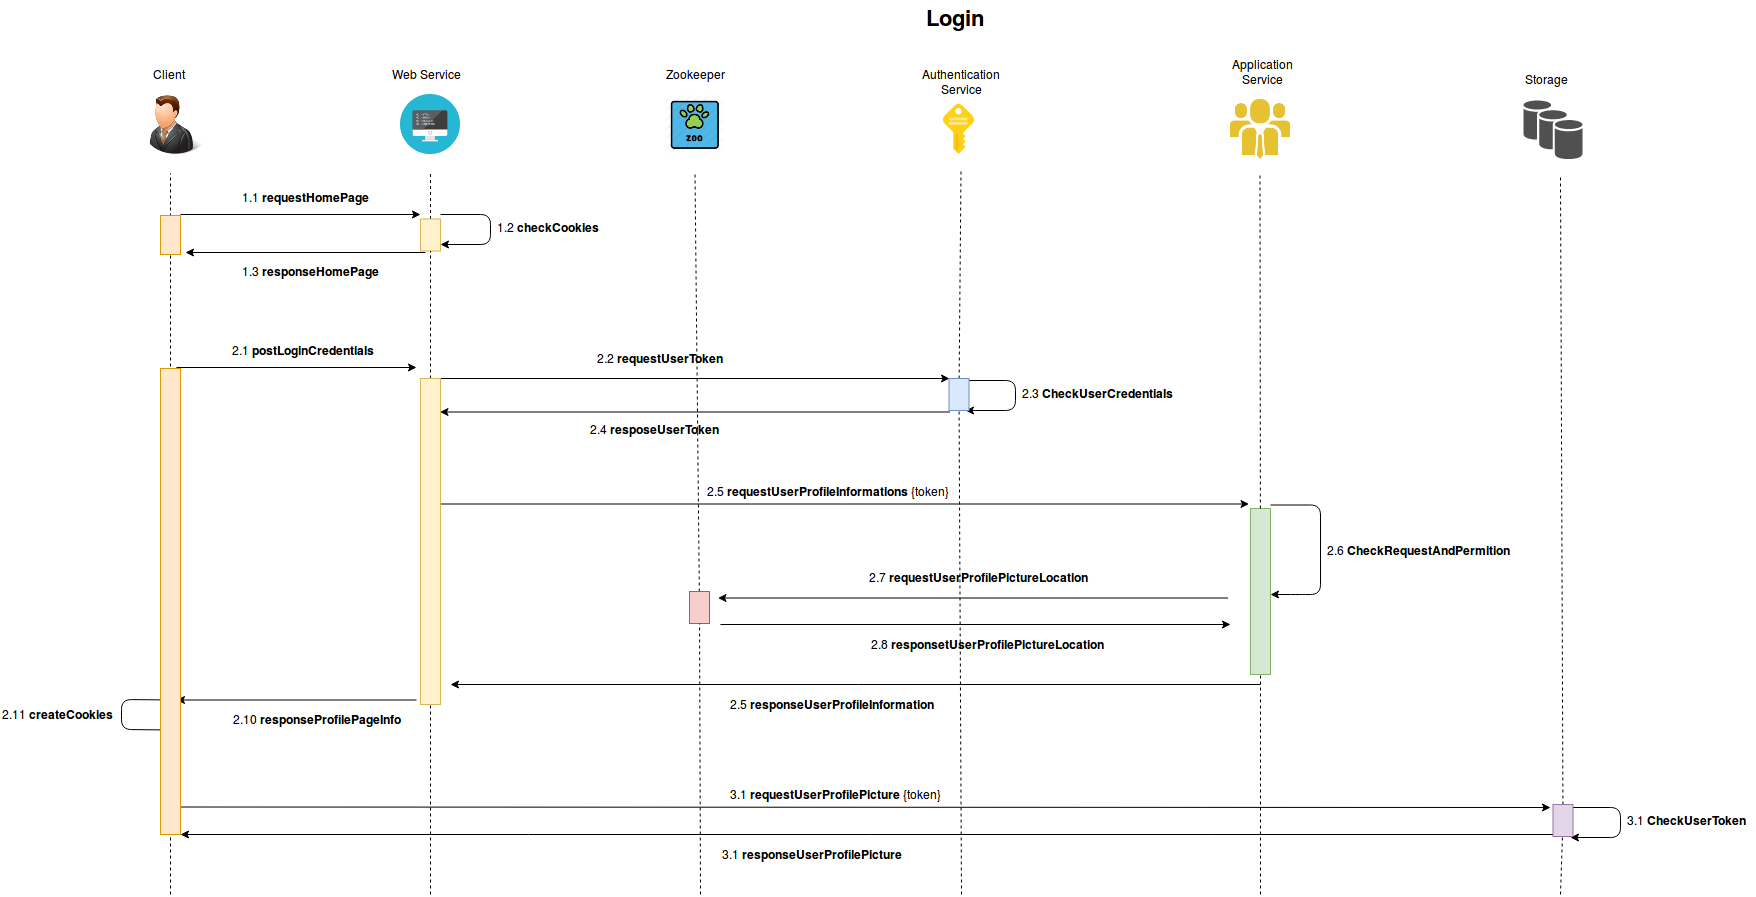

The diagram above was exported from draw.io. Its source (the exported page's mxGraphModel, read from the mxfile embedded in the PNG):
<mxGraphModel dx="2490" dy="925" grid="1" gridSize="10" guides="1" tooltips="1" connect="1" arrows="1" fold="1" page="1" pageScale="1" pageWidth="850" pageHeight="1100" math="0" shadow="0">
  <root>
    <mxCell id="0" />
    <mxCell id="1" parent="0" />
    <mxCell id="RfDkcmvjcsdOuK-tTO1_-33" value="" style="rounded=0;whiteSpace=wrap;html=1;fillColor=#d5e8d4;strokeColor=#82b366;" parent="1" vertex="1">
      <mxGeometry x="1050" y="534" width="20" height="166" as="geometry" />
    </mxCell>
    <mxCell id="bU-XgeF41ZW1ZIffrJXJ-2" value="" style="shape=image;html=1;verticalAlign=top;verticalLabelPosition=bottom;labelBackgroundColor=#ffffff;imageAspect=0;aspect=fixed;image=https://cdn0.iconfinder.com/data/icons/kameleon-free-pack-rounded/110/Coding-Html-128.png" parent="1" vertex="1">
      <mxGeometry x="200" y="120" width="60" height="60" as="geometry" />
    </mxCell>
    <mxCell id="bU-XgeF41ZW1ZIffrJXJ-3" value="" style="shape=image;html=1;verticalAlign=top;verticalLabelPosition=bottom;labelBackgroundColor=#ffffff;imageAspect=0;aspect=fixed;image=https://cdn1.iconfinder.com/data/icons/IconsLandVistaPeopleIconsDemo/128/Client_Male_Light.png" parent="1" vertex="1">
      <mxGeometry x="-54" y="120" width="60" height="60" as="geometry" />
    </mxCell>
    <mxCell id="bU-XgeF41ZW1ZIffrJXJ-4" value="" style="aspect=fixed;html=1;perimeter=none;align=center;shadow=0;dashed=0;image;fontSize=12;image=img/lib/mscae/Key.svg;" parent="1" vertex="1">
      <mxGeometry x="743" y="130" width="31" height="50" as="geometry" />
    </mxCell>
    <mxCell id="bU-XgeF41ZW1ZIffrJXJ-5" value="Client" style="text;html=1;resizable=0;points=[];autosize=1;align=left;verticalAlign=top;spacingTop=-4;" parent="1" vertex="1">
      <mxGeometry x="-49" y="90" width="50" height="20" as="geometry" />
    </mxCell>
    <mxCell id="bU-XgeF41ZW1ZIffrJXJ-6" value="&lt;div&gt;Web Service&lt;/div&gt;&lt;div&gt;&lt;br&gt;&lt;/div&gt;" style="text;html=1;resizable=0;points=[];autosize=1;align=left;verticalAlign=top;spacingTop=-4;" parent="1" vertex="1">
      <mxGeometry x="190" y="90" width="80" height="30" as="geometry" />
    </mxCell>
    <mxCell id="bU-XgeF41ZW1ZIffrJXJ-7" value="&lt;div&gt;Authentication &lt;br&gt;&lt;/div&gt;&lt;div align=&quot;center&quot;&gt;Service&lt;/div&gt;" style="text;html=1;resizable=0;points=[];autosize=1;align=left;verticalAlign=top;spacingTop=-4;" parent="1" vertex="1">
      <mxGeometry x="720" y="90" width="90" height="30" as="geometry" />
    </mxCell>
    <mxCell id="bU-XgeF41ZW1ZIffrJXJ-9" value="" style="shape=image;html=1;verticalAlign=top;verticalLabelPosition=bottom;labelBackgroundColor=#ffffff;imageAspect=0;aspect=fixed;image=https://cdn1.iconfinder.com/data/icons/business-488/128/17-128.png" parent="1" vertex="1">
      <mxGeometry x="1030" y="125" width="60" height="60" as="geometry" />
    </mxCell>
    <mxCell id="bU-XgeF41ZW1ZIffrJXJ-11" value="&lt;div align=&quot;center&quot;&gt;Application&lt;/div&gt;&lt;div align=&quot;center&quot;&gt;Service&lt;br&gt;&lt;/div&gt;" style="text;html=1;resizable=0;points=[];autosize=1;align=left;verticalAlign=top;spacingTop=-4;" parent="1" vertex="1">
      <mxGeometry x="1030" y="80" width="80" height="30" as="geometry" />
    </mxCell>
    <mxCell id="bU-XgeF41ZW1ZIffrJXJ-13" value="" style="endArrow=none;dashed=1;html=1;strokeWidth=1;" parent="1" source="RfDkcmvjcsdOuK-tTO1_-42" edge="1">
      <mxGeometry width="50" height="50" relative="1" as="geometry">
        <mxPoint x="230" y="920" as="sourcePoint" />
        <mxPoint x="230" y="199" as="targetPoint" />
      </mxGeometry>
    </mxCell>
    <mxCell id="bU-XgeF41ZW1ZIffrJXJ-14" value="" style="endArrow=none;dashed=1;html=1;strokeWidth=1;" parent="1" source="RfDkcmvjcsdOuK-tTO1_-37" edge="1">
      <mxGeometry width="50" height="50" relative="1" as="geometry">
        <mxPoint x="500" y="920" as="sourcePoint" />
        <mxPoint x="494.5" y="198" as="targetPoint" />
      </mxGeometry>
    </mxCell>
    <mxCell id="bU-XgeF41ZW1ZIffrJXJ-15" value="" style="endArrow=none;dashed=1;html=1;strokeWidth=1;" parent="1" source="RfDkcmvjcsdOuK-tTO1_-35" edge="1">
      <mxGeometry width="50" height="50" relative="1" as="geometry">
        <mxPoint x="761" y="920" as="sourcePoint" />
        <mxPoint x="760.5" y="197" as="targetPoint" />
      </mxGeometry>
    </mxCell>
    <mxCell id="bU-XgeF41ZW1ZIffrJXJ-16" value="&lt;font style=&quot;font-size: 22px&quot;&gt;&lt;b&gt;Login&lt;br&gt;&lt;/b&gt;&lt;/font&gt;" style="text;html=1;resizable=0;points=[];autosize=1;align=left;verticalAlign=top;spacingTop=-4;" parent="1" vertex="1">
      <mxGeometry x="724" y="26" width="70" height="20" as="geometry" />
    </mxCell>
    <mxCell id="bU-XgeF41ZW1ZIffrJXJ-17" value="" style="endArrow=classic;html=1;strokeWidth=1;" parent="1" edge="1">
      <mxGeometry width="50" height="50" relative="1" as="geometry">
        <mxPoint x="-20" y="240" as="sourcePoint" />
        <mxPoint x="220" y="240" as="targetPoint" />
      </mxGeometry>
    </mxCell>
    <mxCell id="bU-XgeF41ZW1ZIffrJXJ-18" value="1.1 &lt;b&gt;requestHomePage&lt;/b&gt;" style="text;html=1;resizable=0;points=[];autosize=1;align=left;verticalAlign=top;spacingTop=-4;" parent="1" vertex="1">
      <mxGeometry x="40" y="213" width="140" height="20" as="geometry" />
    </mxCell>
    <mxCell id="bU-XgeF41ZW1ZIffrJXJ-19" value="" style="endArrow=classic;html=1;strokeWidth=1;" parent="1" edge="1">
      <mxGeometry width="50" height="50" relative="1" as="geometry">
        <mxPoint x="225" y="278" as="sourcePoint" />
        <mxPoint x="-15" y="278" as="targetPoint" />
      </mxGeometry>
    </mxCell>
    <mxCell id="bU-XgeF41ZW1ZIffrJXJ-20" value="1.3 &lt;b&gt;responseHomePage&lt;/b&gt;" style="text;html=1;resizable=0;points=[];autosize=1;align=left;verticalAlign=top;spacingTop=-4;" parent="1" vertex="1">
      <mxGeometry x="40" y="287" width="150" height="20" as="geometry" />
    </mxCell>
    <mxCell id="bU-XgeF41ZW1ZIffrJXJ-24" value="" style="shape=image;html=1;verticalAlign=top;verticalLabelPosition=bottom;labelBackgroundColor=#ffffff;imageAspect=0;aspect=fixed;image=https://cdn1.iconfinder.com/data/icons/animals-96/300/zoo-animal-pet-wild-domestic-128.png" parent="1" vertex="1">
      <mxGeometry x="464" y="120" width="60" height="60" as="geometry" />
    </mxCell>
    <mxCell id="bU-XgeF41ZW1ZIffrJXJ-25" value="" style="endArrow=none;dashed=1;html=1;strokeWidth=1;" parent="1" source="RfDkcmvjcsdOuK-tTO1_-33" edge="1">
      <mxGeometry width="50" height="50" relative="1" as="geometry">
        <mxPoint x="1060" y="920" as="sourcePoint" />
        <mxPoint x="1059.5" y="200" as="targetPoint" />
      </mxGeometry>
    </mxCell>
    <mxCell id="bU-XgeF41ZW1ZIffrJXJ-26" value="&lt;div&gt;Zookeeper&lt;/div&gt;&lt;div&gt;&lt;br&gt;&lt;/div&gt;" style="text;html=1;resizable=0;points=[];autosize=1;align=left;verticalAlign=top;spacingTop=-4;" parent="1" vertex="1">
      <mxGeometry x="464" y="90" width="70" height="30" as="geometry" />
    </mxCell>
    <mxCell id="bU-XgeF41ZW1ZIffrJXJ-34" value="" style="endArrow=classic;html=1;strokeWidth=1;" parent="1" edge="1">
      <mxGeometry width="50" height="50" relative="1" as="geometry">
        <mxPoint x="-24" y="393" as="sourcePoint" />
        <mxPoint x="216" y="393" as="targetPoint" />
      </mxGeometry>
    </mxCell>
    <mxCell id="bU-XgeF41ZW1ZIffrJXJ-35" value="2.1 &lt;b&gt;postLoginCredentials&lt;/b&gt;" style="text;html=1;resizable=0;points=[];autosize=1;align=left;verticalAlign=top;spacingTop=-4;" parent="1" vertex="1">
      <mxGeometry x="30" y="366" width="160" height="20" as="geometry" />
    </mxCell>
    <mxCell id="bU-XgeF41ZW1ZIffrJXJ-36" value="" style="endArrow=classic;html=1;strokeWidth=1;" parent="1" edge="1">
      <mxGeometry width="50" height="50" relative="1" as="geometry">
        <mxPoint x="520" y="650" as="sourcePoint" />
        <mxPoint x="1030" y="650" as="targetPoint" />
      </mxGeometry>
    </mxCell>
    <mxCell id="bU-XgeF41ZW1ZIffrJXJ-37" value="2.8 &lt;b&gt;responsetUserProfilePictureLocation &lt;/b&gt;&lt;b&gt;&lt;br&gt;&lt;/b&gt;" style="text;html=1;resizable=0;points=[];autosize=1;align=left;verticalAlign=top;spacingTop=-4;" parent="1" vertex="1">
      <mxGeometry x="669" y="660" width="250" height="20" as="geometry" />
    </mxCell>
    <mxCell id="bU-XgeF41ZW1ZIffrJXJ-38" value="" style="endArrow=classic;html=1;strokeWidth=1;" parent="1" edge="1">
      <mxGeometry width="50" height="50" relative="1" as="geometry">
        <mxPoint x="1027.5" y="623.5" as="sourcePoint" />
        <mxPoint x="517.5" y="623.5" as="targetPoint" />
      </mxGeometry>
    </mxCell>
    <mxCell id="bU-XgeF41ZW1ZIffrJXJ-39" value="2.7 &lt;b&gt;requestUserProfilePictureLocation &lt;/b&gt;&lt;b&gt;&lt;br&gt;&lt;/b&gt;" style="text;html=1;resizable=0;points=[];autosize=1;align=left;verticalAlign=top;spacingTop=-4;" parent="1" vertex="1">
      <mxGeometry x="666.5" y="593.5" width="230" height="20" as="geometry" />
    </mxCell>
    <mxCell id="bU-XgeF41ZW1ZIffrJXJ-42" value="" style="endArrow=classic;html=1;strokeWidth=1;" parent="1" edge="1">
      <mxGeometry width="50" height="50" relative="1" as="geometry">
        <mxPoint x="238.5" y="529.5" as="sourcePoint" />
        <mxPoint x="1048.5" y="529.5" as="targetPoint" />
      </mxGeometry>
    </mxCell>
    <mxCell id="bU-XgeF41ZW1ZIffrJXJ-43" value="2.5 &lt;b&gt;requestUserProfileInformations&lt;/b&gt; {token}" style="text;html=1;resizable=0;points=[];autosize=1;align=left;verticalAlign=top;spacingTop=-4;" parent="1" vertex="1">
      <mxGeometry x="505" y="507" width="260" height="20" as="geometry" />
    </mxCell>
    <mxCell id="bU-XgeF41ZW1ZIffrJXJ-44" value="" style="endArrow=classic;html=1;strokeWidth=1;" parent="1" edge="1">
      <mxGeometry width="50" height="50" relative="1" as="geometry">
        <mxPoint x="1060" y="710" as="sourcePoint" />
        <mxPoint x="250" y="710" as="targetPoint" />
      </mxGeometry>
    </mxCell>
    <mxCell id="bU-XgeF41ZW1ZIffrJXJ-45" value="" style="shadow=0;dashed=0;html=1;strokeColor=none;fillColor=#505050;labelPosition=center;verticalLabelPosition=bottom;verticalAlign=top;outlineConnect=0;align=center;shape=mxgraph.office.databases.database_availability_group;" parent="1" vertex="1">
      <mxGeometry x="1323" y="126" width="59" height="59" as="geometry" />
    </mxCell>
    <mxCell id="bU-XgeF41ZW1ZIffrJXJ-46" value="Storage" style="text;html=1;resizable=0;points=[];autosize=1;align=left;verticalAlign=top;spacingTop=-4;" parent="1" vertex="1">
      <mxGeometry x="1323" y="95" width="60" height="20" as="geometry" />
    </mxCell>
    <mxCell id="bU-XgeF41ZW1ZIffrJXJ-47" value="" style="endArrow=none;dashed=1;html=1;strokeWidth=1;" parent="1" source="RfDkcmvjcsdOuK-tTO1_-39" edge="1">
      <mxGeometry width="50" height="50" relative="1" as="geometry">
        <mxPoint x="1360" y="920" as="sourcePoint" />
        <mxPoint x="1360" y="200.5" as="targetPoint" />
      </mxGeometry>
    </mxCell>
    <mxCell id="RfDkcmvjcsdOuK-tTO1_-1" value="" style="endArrow=classic;html=1;" parent="1" edge="1">
      <mxGeometry width="50" height="50" relative="1" as="geometry">
        <mxPoint x="240" y="240" as="sourcePoint" />
        <mxPoint x="240" y="270" as="targetPoint" />
        <Array as="points">
          <mxPoint x="290" y="240" />
          <mxPoint x="290" y="270" />
        </Array>
      </mxGeometry>
    </mxCell>
    <mxCell id="RfDkcmvjcsdOuK-tTO1_-2" value="1.2 &lt;b&gt;checkCookies&lt;/b&gt;" style="text;html=1;resizable=0;points=[];autosize=1;align=left;verticalAlign=top;spacingTop=-4;" parent="1" vertex="1">
      <mxGeometry x="295" y="243" width="120" height="20" as="geometry" />
    </mxCell>
    <mxCell id="RfDkcmvjcsdOuK-tTO1_-5" value="" style="endArrow=classic;html=1;strokeWidth=1;" parent="1" edge="1">
      <mxGeometry width="50" height="50" relative="1" as="geometry">
        <mxPoint x="239" y="404" as="sourcePoint" />
        <mxPoint x="749" y="404" as="targetPoint" />
      </mxGeometry>
    </mxCell>
    <mxCell id="RfDkcmvjcsdOuK-tTO1_-6" value="2.2 &lt;b&gt;requestUserToken&lt;/b&gt; " style="text;html=1;resizable=0;points=[];autosize=1;align=left;verticalAlign=top;spacingTop=-4;" parent="1" vertex="1">
      <mxGeometry x="395" y="374" width="140" height="20" as="geometry" />
    </mxCell>
    <mxCell id="RfDkcmvjcsdOuK-tTO1_-7" value="" style="endArrow=classic;html=1;strokeWidth=1;" parent="1" edge="1">
      <mxGeometry width="50" height="50" relative="1" as="geometry">
        <mxPoint x="749.5" y="437.5" as="sourcePoint" />
        <mxPoint x="239.5" y="437.5" as="targetPoint" />
      </mxGeometry>
    </mxCell>
    <mxCell id="RfDkcmvjcsdOuK-tTO1_-8" value="2.4 &lt;b&gt;resposeUserToken&lt;br&gt;&lt;/b&gt;" style="text;html=1;resizable=0;points=[];autosize=1;align=left;verticalAlign=top;spacingTop=-4;" parent="1" vertex="1">
      <mxGeometry x="388.5" y="444.5" width="140" height="20" as="geometry" />
    </mxCell>
    <mxCell id="RfDkcmvjcsdOuK-tTO1_-9" value="" style="endArrow=classic;html=1;" parent="1" edge="1">
      <mxGeometry width="50" height="50" relative="1" as="geometry">
        <mxPoint x="765" y="406" as="sourcePoint" />
        <mxPoint x="765" y="436" as="targetPoint" />
        <Array as="points">
          <mxPoint x="815" y="406" />
          <mxPoint x="815" y="436" />
        </Array>
      </mxGeometry>
    </mxCell>
    <mxCell id="RfDkcmvjcsdOuK-tTO1_-10" value="2.3 &lt;b&gt;CheckUserCredentials&lt;/b&gt;" style="text;html=1;resizable=0;points=[];autosize=1;align=left;verticalAlign=top;spacingTop=-4;" parent="1" vertex="1">
      <mxGeometry x="820" y="409" width="170" height="20" as="geometry" />
    </mxCell>
    <mxCell id="RfDkcmvjcsdOuK-tTO1_-13" value="" style="endArrow=classic;html=1;" parent="1" edge="1">
      <mxGeometry width="50" height="50" relative="1" as="geometry">
        <mxPoint x="1070" y="530.5" as="sourcePoint" />
        <mxPoint x="1070" y="620" as="targetPoint" />
        <Array as="points">
          <mxPoint x="1120" y="530.5" />
          <mxPoint x="1120" y="620" />
          <mxPoint x="1100" y="620" />
        </Array>
      </mxGeometry>
    </mxCell>
    <mxCell id="RfDkcmvjcsdOuK-tTO1_-14" value="2.6 &lt;b&gt;CheckRequestAndPermition&lt;/b&gt;" style="text;html=1;resizable=0;points=[];autosize=1;align=left;verticalAlign=top;spacingTop=-4;" parent="1" vertex="1">
      <mxGeometry x="1125" y="566.5" width="200" height="20" as="geometry" />
    </mxCell>
    <mxCell id="RfDkcmvjcsdOuK-tTO1_-16" value="2.5 &lt;b&gt;responseUserProfileInformation&lt;/b&gt;" style="text;html=1;resizable=0;points=[];autosize=1;align=left;verticalAlign=top;spacingTop=-4;" parent="1" vertex="1">
      <mxGeometry x="528.5" y="720" width="220" height="20" as="geometry" />
    </mxCell>
    <mxCell id="RfDkcmvjcsdOuK-tTO1_-17" value="" style="endArrow=classic;html=1;strokeWidth=1;" parent="1" edge="1">
      <mxGeometry width="50" height="50" relative="1" as="geometry">
        <mxPoint x="216" y="725.5" as="sourcePoint" />
        <mxPoint x="-24" y="725.5" as="targetPoint" />
      </mxGeometry>
    </mxCell>
    <mxCell id="RfDkcmvjcsdOuK-tTO1_-18" value="2.10 &lt;b&gt;responseProfilePageInfo&lt;br&gt;&lt;/b&gt;" style="text;html=1;resizable=0;points=[];autosize=1;align=left;verticalAlign=top;spacingTop=-4;" parent="1" vertex="1">
      <mxGeometry x="31" y="734.5" width="180" height="20" as="geometry" />
    </mxCell>
    <mxCell id="RfDkcmvjcsdOuK-tTO1_-21" value="" style="endArrow=classic;html=1;" parent="1" edge="1">
      <mxGeometry width="50" height="50" relative="1" as="geometry">
        <mxPoint x="-29" y="725.5" as="sourcePoint" />
        <mxPoint x="-29" y="755.5" as="targetPoint" />
        <Array as="points">
          <mxPoint x="-79" y="725" />
          <mxPoint x="-79" y="755" />
        </Array>
      </mxGeometry>
    </mxCell>
    <mxCell id="RfDkcmvjcsdOuK-tTO1_-22" value="2.11 &lt;b&gt;createCookies&lt;/b&gt;" style="text;html=1;resizable=0;points=[];autosize=1;align=left;verticalAlign=top;spacingTop=-4;" parent="1" vertex="1">
      <mxGeometry x="-200" y="730" width="130" height="20" as="geometry" />
    </mxCell>
    <mxCell id="RfDkcmvjcsdOuK-tTO1_-23" value="" style="endArrow=classic;html=1;strokeWidth=1;" parent="1" edge="1">
      <mxGeometry width="50" height="50" relative="1" as="geometry">
        <mxPoint x="-28.5" y="832.5" as="sourcePoint" />
        <mxPoint x="1350" y="833" as="targetPoint" />
      </mxGeometry>
    </mxCell>
    <mxCell id="RfDkcmvjcsdOuK-tTO1_-24" value="3.1 &lt;b&gt;requestUserProfilePicture&lt;/b&gt; {token}" style="text;html=1;resizable=0;points=[];autosize=1;align=left;verticalAlign=top;spacingTop=-4;" parent="1" vertex="1">
      <mxGeometry x="528.5" y="810" width="230" height="20" as="geometry" />
    </mxCell>
    <mxCell id="RfDkcmvjcsdOuK-tTO1_-25" value="" style="endArrow=classic;html=1;" parent="1" edge="1">
      <mxGeometry width="50" height="50" relative="1" as="geometry">
        <mxPoint x="1370" y="833" as="sourcePoint" />
        <mxPoint x="1370" y="863" as="targetPoint" />
        <Array as="points">
          <mxPoint x="1420" y="833" />
          <mxPoint x="1420" y="863" />
        </Array>
      </mxGeometry>
    </mxCell>
    <mxCell id="RfDkcmvjcsdOuK-tTO1_-26" value="3.1 &lt;b&gt;CheckUserToken&lt;/b&gt;" style="text;html=1;resizable=0;points=[];autosize=1;align=left;verticalAlign=top;spacingTop=-4;" parent="1" vertex="1">
      <mxGeometry x="1425" y="836" width="130" height="20" as="geometry" />
    </mxCell>
    <mxCell id="RfDkcmvjcsdOuK-tTO1_-27" value="" style="endArrow=classic;html=1;strokeWidth=1;" parent="1" edge="1">
      <mxGeometry width="50" height="50" relative="1" as="geometry">
        <mxPoint x="1353" y="860" as="sourcePoint" />
        <mxPoint x="-20" y="860" as="targetPoint" />
      </mxGeometry>
    </mxCell>
    <mxCell id="RfDkcmvjcsdOuK-tTO1_-28" value="3.1 &lt;b&gt;responseUserProfilePicture&lt;/b&gt;" style="text;html=1;resizable=0;points=[];autosize=1;align=left;verticalAlign=top;spacingTop=-4;" parent="1" vertex="1">
      <mxGeometry x="520" y="870" width="200" height="20" as="geometry" />
    </mxCell>
    <mxCell id="RfDkcmvjcsdOuK-tTO1_-34" value="" style="endArrow=none;dashed=1;html=1;strokeWidth=1;" parent="1" target="RfDkcmvjcsdOuK-tTO1_-33" edge="1">
      <mxGeometry width="50" height="50" relative="1" as="geometry">
        <mxPoint x="1060" y="920" as="sourcePoint" />
        <mxPoint x="1059.5" y="200" as="targetPoint" />
      </mxGeometry>
    </mxCell>
    <mxCell id="bU-XgeF41ZW1ZIffrJXJ-12" value="" style="endArrow=none;dashed=1;html=1;strokeWidth=1;" parent="1" edge="1">
      <mxGeometry width="50" height="50" relative="1" as="geometry">
        <mxPoint x="-30" y="920" as="sourcePoint" />
        <mxPoint x="-30" y="199" as="targetPoint" />
      </mxGeometry>
    </mxCell>
    <mxCell id="RfDkcmvjcsdOuK-tTO1_-29" value="" style="rounded=0;whiteSpace=wrap;html=1;fillColor=#ffe6cc;strokeColor=#d79b00;" parent="1" vertex="1">
      <mxGeometry x="-40" y="394" width="20" height="466" as="geometry" />
    </mxCell>
    <mxCell id="RfDkcmvjcsdOuK-tTO1_-31" value="" style="rounded=0;whiteSpace=wrap;html=1;fillColor=#ffe6cc;strokeColor=#d79b00;" parent="1" vertex="1">
      <mxGeometry x="-40" y="241" width="20" height="39" as="geometry" />
    </mxCell>
    <mxCell id="RfDkcmvjcsdOuK-tTO1_-35" value="" style="rounded=0;whiteSpace=wrap;html=1;fillColor=#dae8fc;strokeColor=#6c8ebf;" parent="1" vertex="1">
      <mxGeometry x="748.5" y="404" width="20" height="32" as="geometry" />
    </mxCell>
    <mxCell id="RfDkcmvjcsdOuK-tTO1_-36" value="" style="endArrow=none;dashed=1;html=1;strokeWidth=1;" parent="1" target="RfDkcmvjcsdOuK-tTO1_-35" edge="1">
      <mxGeometry width="50" height="50" relative="1" as="geometry">
        <mxPoint x="761" y="920" as="sourcePoint" />
        <mxPoint x="760.5" y="197" as="targetPoint" />
      </mxGeometry>
    </mxCell>
    <mxCell id="RfDkcmvjcsdOuK-tTO1_-37" value="" style="rounded=0;whiteSpace=wrap;html=1;fillColor=#f8cecc;strokeColor=#b85450;" parent="1" vertex="1">
      <mxGeometry x="489" y="617" width="20" height="32" as="geometry" />
    </mxCell>
    <mxCell id="RfDkcmvjcsdOuK-tTO1_-38" value="" style="endArrow=none;dashed=1;html=1;strokeWidth=1;" parent="1" target="RfDkcmvjcsdOuK-tTO1_-37" edge="1">
      <mxGeometry width="50" height="50" relative="1" as="geometry">
        <mxPoint x="500" y="920" as="sourcePoint" />
        <mxPoint x="494.5" y="198" as="targetPoint" />
      </mxGeometry>
    </mxCell>
    <mxCell id="RfDkcmvjcsdOuK-tTO1_-39" value="" style="rounded=0;whiteSpace=wrap;html=1;fillColor=#e1d5e7;strokeColor=#9673a6;" parent="1" vertex="1">
      <mxGeometry x="1352.5" y="830" width="20" height="32" as="geometry" />
    </mxCell>
    <mxCell id="RfDkcmvjcsdOuK-tTO1_-41" value="" style="endArrow=none;dashed=1;html=1;strokeWidth=1;" parent="1" target="RfDkcmvjcsdOuK-tTO1_-39" edge="1">
      <mxGeometry width="50" height="50" relative="1" as="geometry">
        <mxPoint x="1360" y="920" as="sourcePoint" />
        <mxPoint x="1360" y="200.5" as="targetPoint" />
      </mxGeometry>
    </mxCell>
    <mxCell id="RfDkcmvjcsdOuK-tTO1_-42" value="" style="rounded=0;whiteSpace=wrap;html=1;fillColor=#fff2cc;strokeColor=#d6b656;" parent="1" vertex="1">
      <mxGeometry x="220" y="244.5" width="20" height="32" as="geometry" />
    </mxCell>
    <mxCell id="RfDkcmvjcsdOuK-tTO1_-43" value="" style="endArrow=none;dashed=1;html=1;strokeWidth=1;" parent="1" target="RfDkcmvjcsdOuK-tTO1_-42" edge="1">
      <mxGeometry width="50" height="50" relative="1" as="geometry">
        <mxPoint x="230" y="920" as="sourcePoint" />
        <mxPoint x="230" y="199" as="targetPoint" />
      </mxGeometry>
    </mxCell>
    <mxCell id="RfDkcmvjcsdOuK-tTO1_-32" value="" style="rounded=0;whiteSpace=wrap;html=1;fillColor=#fff2cc;strokeColor=#d6b656;" parent="1" vertex="1">
      <mxGeometry x="220" y="404" width="20" height="326" as="geometry" />
    </mxCell>
  </root>
</mxGraphModel>